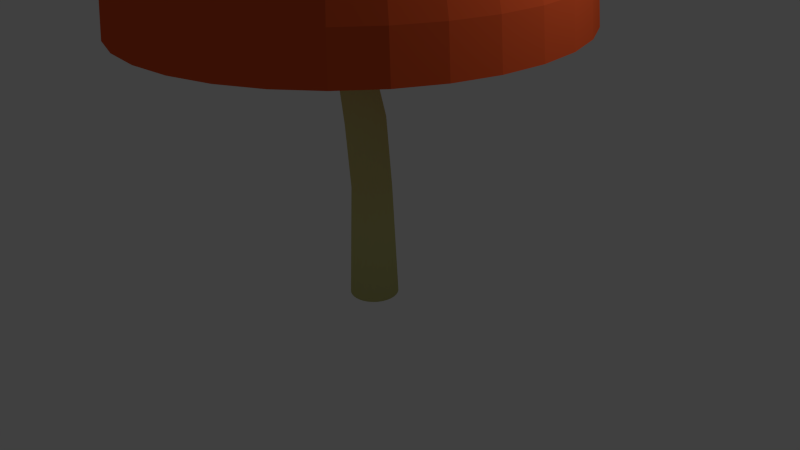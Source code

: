 # Source: dumb_mushroom.blend  (saved by Blender 2.76.0; exported with 4.5.12 LTS)
import bpy
from mathutils import Matrix  # noqa: F401  (used for matrix-valued properties, if any)

bpy.ops.wm.read_factory_settings(use_empty=True)
scene = bpy.context.scene
scene.name = 'Scene'

# ---- collections
col_collection_1 = bpy.data.collections.new('Collection 1'); scene.collection.children.link(col_collection_1)

# ---- materials (node trees are filled in below, after node groups)
mat_material_002 = bpy.data.materials.new('Material.002')
mat_material_002.alpha_threshold = 0.0
mat_material_002.use_transparent_shadow = False
mat_material_002.diffuse_color = (0.8, 0.1049, 0.02788, 1.0)
mat_material_002.roughness = 0.5
mat_material = bpy.data.materials.new('Material')
mat_material.alpha_threshold = 0.0
mat_material.use_transparent_shadow = False
mat_material.diffuse_color = (0.6152, 0.5893, 0.2247, 1.0)
mat_material.specular_color = (0.0578, 0.005765, 0.003164)
mat_material.roughness = 0.5

# ---- material node trees

# ---- world
world_world = bpy.data.worlds.new('World'); scene.world = world_world
world_world.color = (0.05088, 0.05088, 0.05088)
world_world.use_sun_shadow = False
world_world.sun_shadow_jitter_overblur = 0.0
world_world.cycles.sampling_method = 'MANUAL'
world_world.cycles.sample_map_resolution = 256

# ---- cameras
cam_camera = bpy.data.cameras.new('Camera')
cam_camera.clip_end = 100.0
cam_camera.lens = 35.0
cam_camera.sensor_width = 32.0
cam_camera.sensor_height = 18.0
cam_camera.ortho_scale = 7.314
cam_camera.dof.focus_distance = 0.0
cam_camera.dof.aperture_fstop = 128.0

# ---- lights
light_lamp = bpy.data.lights.new('Lamp', 'POINT')
light_lamp.transmission_factor = 0.0
light_lamp.cutoff_distance = 30.0
light_lamp.energy = 100.0
light_lamp.shadow_buffer_clip_start = 1.001
light_lamp.shadow_soft_size = 0.1
light_lamp.shadow_maximum_resolution = 0.006
light_lamp.use_absolute_resolution = True
light_lamp.cycles.use_multiple_importance_sampling = False

# ---- meshes
me_sphere = bpy.data.meshes.new('Sphere')
me_sphere.from_pydata([(-0.6307, -0.127, 5.733), (-1.143, -0.127, 5.577), (-1.615, -0.127, 5.325), (-2.028, -0.127, 4.986), (-2.368, -0.127, 4.572), (-2.62, -0.127, 4.1), (-2.775, -0.127, 3.588), (-2.828, -0.127, 3.056), (-0.6205, -0.02308, 5.733), (-1.123, 0.07681, 5.577), (-1.585, 0.1689, 5.325), (-1.991, 0.2496, 4.986), (-2.324, 0.3158, 4.572), (-2.571, 0.365, 4.1), (-2.724, 0.3953, 3.588), (-2.775, 0.4055, 3.056), (-0.5902, 0.07681, 5.733), (-1.063, 0.2727, 5.577), (-1.499, 0.4533, 5.325), (-1.881, 0.6116, 4.986), (-2.195, 0.7415, 4.572), (-2.428, 0.838, 4.1), (-2.571, 0.8975, 3.588), (-2.62, 0.9175, 3.056), (-0.541, 0.1689, 5.733), (-0.9667, 0.4533, 5.577), (-1.359, 0.7155, 5.325), (-1.703, 0.9453, 4.986), (-1.985, 1.134, 4.572), (-2.195, 1.274, 4.1), (-2.324, 1.36, 3.588), (-2.368, 1.389, 3.056), (-0.4748, 0.2496, 5.733), (-0.8368, 0.6116, 5.577), (-1.17, 0.9453, 5.325), (-1.463, 1.238, 4.986), (-1.703, 1.478, 4.572), (-1.881, 1.656, 4.1), (-1.991, 1.766, 3.588), (-2.028, 1.803, 3.056), (-0.3941, 0.3158, 5.733), (-0.6785, 0.7415, 5.577), (-0.9407, 1.134, 5.325), (-1.17, 1.478, 4.986), (-1.359, 1.76, 4.572), (-1.499, 1.97, 4.1), (-1.585, 2.099, 3.588), (-1.615, 2.142, 3.056), (-0.302, 0.365, 5.733), (-0.4979, 0.838, 5.577), (-0.6785, 1.274, 5.325), (-0.8368, 1.656, 4.986), (-0.9667, 1.97, 4.572), (-1.063, 2.203, 4.1), (-1.123, 2.346, 3.588), (-1.143, 2.395, 3.056), (-0.2021, 0.3953, 5.733), (-0.302, 0.8975, 5.577), (-0.3941, 1.36, 5.325), (-0.4748, 1.766, 4.986), (-0.541, 2.099, 4.572), (-0.5902, 2.346, 4.1), (-0.6205, 2.499, 3.588), (-0.6307, 2.55, 3.056), (-0.09824, 0.4055, 5.733), (-0.09824, 0.9175, 5.577), (-0.09824, 1.389, 5.325), (-0.09824, 1.803, 4.986), (-0.09824, 2.142, 4.572), (-0.09824, 2.395, 4.1), (-0.09824, 2.55, 3.588), (-0.09824, 2.602, 3.056), (0.00564, 0.3953, 5.733), (0.1055, 0.8975, 5.577), (0.1976, 1.36, 5.325), (0.2783, 1.766, 4.986), (0.3445, 2.099, 4.572), (0.3937, 2.346, 4.1), (0.424, 2.499, 3.588), (0.4342, 2.55, 3.056), (0.1055, 0.365, 5.733), (0.3015, 0.838, 5.577), (0.482, 1.274, 5.325), (0.6403, 1.656, 4.986), (0.7702, 1.97, 4.572), (0.8667, 2.203, 4.1), (0.9262, 2.346, 3.588), (0.9462, 2.395, 3.056), (0.1976, 0.3158, 5.733), (0.482, 0.7415, 5.577), (0.7442, 1.134, 5.325), (0.974, 1.478, 4.986), (1.163, 1.76, 4.572), (1.303, 1.97, 4.1), (1.389, 2.099, 3.588), (1.418, 2.142, 3.056), (0.2783, 0.2496, 5.733), (0.6403, 0.6116, 5.577), (0.974, 0.9453, 5.325), (1.266, 1.238, 4.986), (1.506, 1.478, 4.572), (1.685, 1.656, 4.1), (1.795, 1.766, 3.588), (1.832, 1.803, 3.056), (0.3445, 0.1689, 5.733), (0.7702, 0.4533, 5.577), (1.163, 0.7155, 5.325), (1.506, 0.9453, 4.986), (1.789, 1.134, 4.572), (1.998, 1.274, 4.1), (2.128, 1.36, 3.588), (2.171, 1.389, 3.056), (0.3937, 0.07681, 5.733), (0.8667, 0.2727, 5.577), (1.303, 0.4533, 5.325), (1.685, 0.6116, 4.986), (1.998, 0.7415, 4.572), (2.231, 0.838, 4.1), (2.375, 0.8975, 3.588), (2.423, 0.9175, 3.056), (0.424, -0.02308, 5.733), (0.9262, 0.07681, 5.577), (1.389, 0.1689, 5.325), (1.795, 0.2496, 4.986), (2.128, 0.3158, 4.572), (2.375, 0.365, 4.1), (2.527, 0.3953, 3.588), (2.579, 0.4055, 3.056), (0.4342, -0.127, 5.733), (0.9462, -0.127, 5.577), (1.418, -0.127, 5.325), (1.832, -0.127, 4.986), (2.171, -0.127, 4.572), (2.423, -0.127, 4.1), (2.579, -0.127, 3.588), (2.631, -0.127, 3.056), (0.424, -0.2308, 5.733), (0.9262, -0.3307, 5.577), (1.389, -0.4228, 5.325), (1.795, -0.5035, 4.986), (2.128, -0.5697, 4.572), (2.375, -0.6189, 4.1), (2.527, -0.6492, 3.588), (2.579, -0.6594, 3.056), (0.3937, -0.3307, 5.733), (0.8667, -0.5267, 5.577), (1.303, -0.7072, 5.325), (1.685, -0.8655, 4.986), (1.998, -0.9954, 4.572), (2.231, -1.092, 4.1), (2.375, -1.151, 3.588), (2.423, -1.171, 3.056), (0.3445, -0.4228, 5.733), (0.7702, -0.7072, 5.577), (1.163, -0.9694, 5.325), (1.506, -1.199, 4.986), (1.789, -1.388, 4.572), (1.998, -1.528, 4.1), (2.128, -1.614, 3.588), (2.171, -1.643, 3.056), (0.2783, -0.5035, 5.733), (0.6403, -0.8655, 5.577), (0.974, -1.199, 5.325), (1.266, -1.492, 4.986), (1.506, -1.732, 4.572), (1.685, -1.91, 4.1), (1.795, -2.02, 3.588), (1.832, -2.057, 3.056), (0.1976, -0.5697, 5.733), (0.482, -0.9954, 5.577), (0.7442, -1.388, 5.325), (0.974, -1.732, 4.986), (1.163, -2.014, 4.572), (1.303, -2.224, 4.1), (1.389, -2.353, 3.588), (1.418, -2.396, 3.056), (0.1055, -0.6189, 5.733), (0.3015, -1.092, 5.577), (0.482, -1.528, 5.325), (0.6403, -1.91, 4.986), (0.7702, -2.224, 4.572), (0.8667, -2.457, 4.1), (0.9262, -2.6, 3.588), (0.9462, -2.649, 3.056), (-0.1698, -0.127, 3.693), (0.00564, -0.6492, 5.733), (0.1055, -1.151, 5.577), (0.1976, -1.614, 5.325), (0.2783, -2.02, 4.986), (0.3445, -2.353, 4.572), (0.3937, -2.6, 4.1), (0.424, -2.752, 3.588), (0.4342, -2.804, 3.056), (-0.1684, -0.113, 3.693), (-0.1644, -0.09957, 3.693), (-0.1578, -0.08719, 3.693), (-0.1489, -0.07635, 3.693), (-0.138, -0.06745, 3.693), (-0.1256, -0.06083, 3.693), (-0.1122, -0.05676, 3.693), (-0.09824, -0.6594, 5.733), (-0.09824, -1.171, 5.577), (-0.09824, -1.643, 5.325), (-0.09824, -2.057, 4.986), (-0.09824, -2.396, 4.572), (-0.09824, -2.649, 4.1), (-0.09824, -2.804, 3.588), (-0.09824, -2.856, 3.056), (-0.09824, -0.05538, 3.693), (-0.08428, -0.05676, 3.693), (-0.07085, -0.06083, 3.693), (-0.05848, -0.06745, 3.693), (-0.04763, -0.07635, 3.693), (-0.03873, -0.08719, 3.693), (-0.03211, -0.09957, 3.693), (-0.2021, -0.6492, 5.733), (-0.302, -1.151, 5.577), (-0.3941, -1.614, 5.325), (-0.4748, -2.02, 4.986), (-0.541, -2.353, 4.572), (-0.5902, -2.6, 4.1), (-0.6205, -2.752, 3.588), (-0.6307, -2.804, 3.056), (-0.02804, -0.113, 3.693), (-0.02667, -0.127, 3.693), (-0.02804, -0.1409, 3.693), (-0.03211, -0.1543, 3.693), (-0.03873, -0.1667, 3.693), (-0.04763, -0.1776, 3.693), (-0.05848, -0.1865, 3.693), (-0.302, -0.6189, 5.733), (-0.4979, -1.092, 5.577), (-0.6785, -1.528, 5.325), (-0.8368, -1.91, 4.986), (-0.9667, -2.224, 4.572), (-1.063, -2.457, 4.1), (-1.123, -2.6, 3.588), (-1.143, -2.649, 3.056), (-0.07085, -0.1931, 3.693), (-0.08428, -0.1972, 3.693), (-0.09824, -0.1985, 3.693), (-0.1122, -0.1972, 3.693), (-0.1256, -0.1931, 3.693), (-0.138, -0.1865, 3.693), (-0.1489, -0.1776, 3.693), (-0.3941, -0.5697, 5.733), (-0.6785, -0.9954, 5.577), (-0.9407, -1.388, 5.325), (-1.17, -1.732, 4.986), (-1.359, -2.014, 4.572), (-1.499, -2.224, 4.1), (-1.585, -2.353, 3.588), (-1.615, -2.396, 3.056), (-0.1578, -0.1667, 3.693), (-0.1644, -0.1543, 3.693), (-0.1684, -0.1409, 3.693), (-1.478, -0.4014, 3.693), (-1.398, -0.6653, 3.693), (-1.268, -0.9085, 3.693), (-1.093, -1.122, 3.693), (-0.4748, -0.5035, 5.733), (-0.8368, -0.8655, 5.577), (-1.17, -1.199, 5.325), (-1.463, -1.492, 4.986), (-1.703, -1.732, 4.572), (-1.881, -1.91, 4.1), (-1.991, -2.02, 3.588), (-2.028, -2.057, 3.056), (-0.8798, -1.297, 3.693), (-0.6366, -1.427, 3.693), (-0.3727, -1.507, 3.693), (-0.09824, -1.534, 3.693), (0.1762, -1.507, 3.693), (0.4401, -1.427, 3.693), (0.6833, -1.297, 3.693), (-0.541, -0.4228, 5.733), (-0.9667, -0.7072, 5.577), (-1.359, -0.9694, 5.325), (-1.703, -1.199, 4.986), (-1.985, -1.388, 4.572), (-2.195, -1.528, 4.1), (-2.324, -1.614, 3.588), (-2.368, -1.643, 3.056), (0.8964, -1.122, 3.693), (1.071, -0.9085, 3.693), (1.201, -0.6653, 3.693), (1.281, -0.4014, 3.693), (1.308, -0.127, 3.693), (1.281, 0.1475, 3.693), (1.201, 0.4114, 3.693), (-0.09824, -0.127, 5.785), (-0.5902, -0.3307, 5.733), (-1.063, -0.5267, 5.577), (-1.499, -0.7072, 5.325), (-1.881, -0.8655, 4.986), (-2.195, -0.9954, 4.572), (-2.428, -1.092, 4.1), (-2.571, -1.151, 3.588), (-2.62, -1.171, 3.056), (1.071, 0.6546, 3.693), (0.8964, 0.8677, 3.693), (0.6833, 1.043, 3.693), (0.4401, 1.173, 3.693), (0.1762, 1.253, 3.693), (-0.09824, 1.28, 3.693), (-0.3727, 1.253, 3.693), (-0.6205, -0.2308, 5.733), (-1.123, -0.3307, 5.577), (-1.585, -0.4228, 5.325), (-1.991, -0.5035, 4.986), (-2.324, -0.5697, 4.572), (-2.571, -0.6189, 4.1), (-2.724, -0.6492, 3.588), (-2.775, -0.6594, 3.056), (-0.6366, 1.173, 3.693), (-0.8798, 1.043, 3.693), (-1.093, 0.8677, 3.693), (-1.268, 0.6546, 3.693), (-1.398, 0.4114, 3.693), (-1.478, 0.1475, 3.693), (-1.505, -0.127, 3.693)], [], [(7, 6, 14, 15), (1, 0, 8, 9), (2, 1, 9, 10), (3, 2, 10, 11), (4, 3, 11, 12), (5, 4, 12, 13), (6, 5, 13, 14), (13, 12, 20, 21), (14, 13, 21, 22), (15, 14, 22, 23), (9, 8, 16, 17), (10, 9, 17, 18), (11, 10, 18, 19), (12, 11, 19, 20), (18, 17, 25, 26), (19, 18, 26, 27), (20, 19, 27, 28), (21, 20, 28, 29), (22, 21, 29, 30), (23, 22, 30, 31), (17, 16, 24, 25), (30, 29, 37, 38), (31, 30, 38, 39), (25, 24, 32, 33), (26, 25, 33, 34), (27, 26, 34, 35), (28, 27, 35, 36), (29, 28, 36, 37), (35, 34, 42, 43), (36, 35, 43, 44), (37, 36, 44, 45), (38, 37, 45, 46), (39, 38, 46, 47), (33, 32, 40, 41), (34, 33, 41, 42), (47, 46, 54, 55), (41, 40, 48, 49), (42, 41, 49, 50), (43, 42, 50, 51), (44, 43, 51, 52), (45, 44, 52, 53), (46, 45, 53, 54), (51, 50, 58, 59), (52, 51, 59, 60), (53, 52, 60, 61), (54, 53, 61, 62), (55, 54, 62, 63), (49, 48, 56, 57), (50, 49, 57, 58), (63, 62, 70, 71), (57, 56, 64, 65), (58, 57, 65, 66), (59, 58, 66, 67), (60, 59, 67, 68), (61, 60, 68, 69), (62, 61, 69, 70), (68, 67, 75, 76), (69, 68, 76, 77), (70, 69, 77, 78), (71, 70, 78, 79), (65, 64, 72, 73), (66, 65, 73, 74), (67, 66, 74, 75), (73, 72, 80, 81), (74, 73, 81, 82), (75, 74, 82, 83), (76, 75, 83, 84), (77, 76, 84, 85), (78, 77, 85, 86), (79, 78, 86, 87), (84, 83, 91, 92), (85, 84, 92, 93), (86, 85, 93, 94), (87, 86, 94, 95), (81, 80, 88, 89), (82, 81, 89, 90), (83, 82, 90, 91), (89, 88, 96, 97), (90, 89, 97, 98), (91, 90, 98, 99), (92, 91, 99, 100), (93, 92, 100, 101), (94, 93, 101, 102), (95, 94, 102, 103), (101, 100, 108, 109), (102, 101, 109, 110), (103, 102, 110, 111), (97, 96, 104, 105), (98, 97, 105, 106), (99, 98, 106, 107), (100, 99, 107, 108), (106, 105, 113, 114), (107, 106, 114, 115), (108, 107, 115, 116), (109, 108, 116, 117), (110, 109, 117, 118), (111, 110, 118, 119), (105, 104, 112, 113), (118, 117, 125, 126), (119, 118, 126, 127), (113, 112, 120, 121), (114, 113, 121, 122), (115, 114, 122, 123), (116, 115, 123, 124), (117, 116, 124, 125), (122, 121, 129, 130), (123, 122, 130, 131), (124, 123, 131, 132), (125, 124, 132, 133), (126, 125, 133, 134), (127, 126, 134, 135), (121, 120, 128, 129), (134, 133, 141, 142), (135, 134, 142, 143), (129, 128, 136, 137), (130, 129, 137, 138), (131, 130, 138, 139), (132, 131, 139, 140), (133, 132, 140, 141), (139, 138, 146, 147), (140, 139, 147, 148), (141, 140, 148, 149), (142, 141, 149, 150), (143, 142, 150, 151), (137, 136, 144, 145), (138, 137, 145, 146), (151, 150, 158, 159), (145, 144, 152, 153), (146, 145, 153, 154), (147, 146, 154, 155), (148, 147, 155, 156), (149, 148, 156, 157), (150, 149, 157, 158), (155, 154, 162, 163), (156, 155, 163, 164), (157, 156, 164, 165), (158, 157, 165, 166), (159, 158, 166, 167), (153, 152, 160, 161), (154, 153, 161, 162), (167, 166, 174, 175), (161, 160, 168, 169), (162, 161, 169, 170), (163, 162, 170, 171), (164, 163, 171, 172), (165, 164, 172, 173), (166, 165, 173, 174), (172, 171, 179, 180), (173, 172, 180, 181), (174, 173, 181, 182), (175, 174, 182, 183), (169, 168, 176, 177), (170, 169, 177, 178), (171, 170, 178, 179), (284, 283, 228, 227), (177, 176, 185, 186), (268, 259, 244, 243), (178, 177, 186, 187), (283, 274, 229, 228), (179, 178, 187, 188), (258, 257, 254, 253), (180, 179, 188, 189), (300, 299, 213, 212), (181, 180, 189, 190), (256, 320, 184, 255), (182, 181, 190, 191), (287, 286, 225, 224), (183, 182, 191, 192), (320, 319, 193, 184), (190, 189, 204, 205), (271, 270, 241, 240), (191, 190, 205, 206), (319, 318, 194, 193), (192, 191, 206, 207), (273, 272, 239, 238), (186, 185, 200, 201), (289, 288, 223, 214), (187, 186, 201, 202), (274, 273, 238, 229), (188, 187, 202, 203), (285, 284, 227, 226), (189, 188, 203, 204), (201, 200, 215, 216), (303, 302, 210, 209), (202, 201, 216, 217), (305, 304, 208, 199), (203, 202, 217, 218), (269, 268, 243, 242), (204, 203, 218, 219), (317, 316, 196, 195), (205, 204, 219, 220), (301, 300, 212, 211), (206, 205, 220, 221), (316, 315, 197, 196), (207, 206, 221, 222), (318, 317, 195, 194), (220, 219, 234, 235), (272, 271, 240, 239), (221, 220, 235, 236), (314, 305, 199, 198), (222, 221, 236, 237), (299, 289, 214, 213), (216, 215, 230, 231), (304, 303, 209, 208), (217, 216, 231, 232), (259, 258, 253, 244), (218, 217, 232, 233), (315, 314, 198, 197), (219, 218, 233, 234), (288, 287, 224, 223), (270, 269, 242, 241), (232, 231, 246, 247), (302, 301, 211, 210), (233, 232, 247, 248), (103, 111, 299, 300), (234, 233, 248, 249), (39, 47, 315, 316), (235, 234, 249, 250), (192, 207, 271, 272), (236, 235, 250, 251), (127, 135, 287, 288), (237, 236, 251, 252), (286, 285, 226, 225), (231, 230, 245, 246), (175, 183, 273, 274), (251, 250, 265, 266), (7, 15, 319, 320), (252, 251, 266, 267), (167, 175, 274, 283), (246, 245, 260, 261), (237, 252, 268, 269), (247, 246, 261, 262), (23, 31, 317, 318), (248, 247, 262, 263), (87, 95, 301, 302), (249, 248, 263, 264), (282, 298, 257, 258), (250, 249, 264, 265), (262, 261, 276, 277), (151, 159, 284, 285), (263, 262, 277, 278), (207, 222, 270, 271), (264, 263, 278, 279), (71, 79, 303, 304), (265, 264, 279, 280), (47, 55, 314, 315), (266, 265, 280, 281), (313, 7, 320, 256), (267, 266, 281, 282), (63, 71, 304, 305), (261, 260, 275, 276), (111, 119, 289, 299), (281, 280, 296, 297), (183, 192, 272, 273), (282, 281, 297, 298), (135, 143, 286, 287), (276, 275, 291, 292), (298, 313, 256, 257), (277, 276, 292, 293), (252, 267, 259, 268), (278, 277, 293, 294), (95, 103, 300, 301), (279, 278, 294, 295), (159, 167, 283, 284), (280, 279, 295, 296), (31, 39, 316, 317), (119, 127, 288, 289), (294, 293, 308, 309), (222, 237, 269, 270), (295, 294, 309, 310), (15, 23, 318, 319), (296, 295, 310, 311), (143, 151, 285, 286), (297, 296, 311, 312), (267, 282, 258, 259), (298, 297, 312, 313), (55, 63, 305, 314), (292, 291, 306, 307), (79, 87, 302, 303), (293, 292, 307, 308), (0, 290, 8), (8, 290, 16), (16, 290, 24), (24, 290, 32), (32, 290, 40), (40, 290, 48), (48, 290, 56), (56, 290, 64), (64, 290, 72), (72, 290, 80), (80, 290, 88), (88, 290, 96), (96, 290, 104), (104, 290, 112), (112, 290, 120), (120, 290, 128), (128, 290, 136), (136, 290, 144), (144, 290, 152), (152, 290, 160), (160, 290, 168), (168, 290, 176), (176, 290, 185), (185, 290, 200), (200, 290, 215), (215, 290, 230), (230, 290, 245), (245, 290, 260), (260, 290, 275), (275, 290, 291), (291, 290, 306), (257, 256, 255, 254), (313, 312, 6, 7), (306, 290, 0), (307, 306, 0, 1), (308, 307, 1, 2), (309, 308, 2, 3), (310, 309, 3, 4), (311, 310, 4, 5), (312, 311, 5, 6)])
me_sphere.materials.append(mat_material_002)
me_sphere.use_remesh_preserve_volume = False
me_sphere.use_remesh_preserve_attributes = False
me_sphere.use_mirror_vertex_groups = False
me_sphere.update()
me_cylinder = bpy.data.meshes.new('Cylinder')
me_cylinder.from_pydata([(3.274e-08, 0.312, -1.0), (3.889e-08, 0.2528, 0.4788), (0.06086, 0.306, -1.0), (0.04932, 0.2479, 0.4788), (0.1194, 0.2882, -1.0), (0.09674, 0.2336, 0.4788), (0.1733, 0.2594, -1.0), (0.1405, 0.2102, 0.4788), (0.2206, 0.2206, -1.0), (0.1788, 0.1788, 0.4788), (0.2594, 0.1733, -1.0), (0.2102, 0.1405, 0.4788), (0.2882, 0.1194, -1.0), (0.2336, 0.09674, 0.4788), (0.306, 0.06086, -1.0), (0.2479, 0.04932, 0.4788), (0.312, 2.434e-07, -1.0), (0.2528, 2.573e-07, 0.4788), (0.306, -0.06086, -1.0), (0.2479, -0.04932, 0.4788), (0.2882, -0.1194, -1.0), (0.2336, -0.09674, 0.4788), (0.2594, -0.1733, -1.0), (0.2102, -0.1405, 0.4788), (0.2206, -0.2206, -1.0), (0.1788, -0.1788, 0.4788), (0.1733, -0.2594, -1.0), (0.1405, -0.2102, 0.4788), (0.1194, -0.2882, -1.0), (0.09674, -0.2336, 0.4788), (0.06086, -0.306, -1.0), (0.04932, -0.2479, 0.4788), (-6.891e-08, -0.312, -1.0), (-4.348e-08, -0.2528, 0.4788), (-0.06086, -0.306, -1.0), (-0.04932, -0.2479, 0.4788), (-0.1194, -0.2882, -1.0), (-0.09674, -0.2336, 0.4788), (-0.1733, -0.2594, -1.0), (-0.1405, -0.2102, 0.4788), (-0.2206, -0.2206, -1.0), (-0.1788, -0.1788, 0.4788), (-0.2594, -0.1733, -1.0), (-0.2102, -0.1405, 0.4788), (-0.2882, -0.1194, -1.0), (-0.2336, -0.09674, 0.4788), (-0.306, -0.06086, -1.0), (-0.2479, -0.04932, 0.4788), (-0.312, 5.21e-07, -1.0), (-0.2528, 4.823e-07, 0.4788), (-0.306, 0.06086, -1.0), (-0.2479, 0.04932, 0.4788), (-0.2882, 0.1194, -1.0), (-0.2336, 0.09674, 0.4788), (-0.2594, 0.1733, -1.0), (-0.2102, 0.1405, 0.4788), (-0.2206, 0.2206, -1.0), (-0.1788, 0.1788, 0.4788), (-0.1733, 0.2594, -1.0), (-0.1405, 0.2102, 0.4788), (-0.1194, 0.2882, -1.0), (-0.09674, 0.2336, 0.4788), (-0.06086, 0.306, -1.0), (-0.04932, 0.2479, 0.4788), (9.879e-08, 0.1744, 1.415), (0.04908, 0.1697, 1.414), (0.09628, 0.1556, 1.411), (0.1398, 0.1328, 1.407), (0.1779, 0.1021, 1.401), (0.2092, 0.06463, 1.394), (0.2324, 0.02192, 1.386), (0.2468, -0.02443, 1.377), (0.2516, -0.07263, 1.367), (0.2468, -0.1208, 1.358), (0.2324, -0.1672, 1.349), (0.2092, -0.2099, 1.341), (0.1779, -0.2473, 1.334), (0.1398, -0.278, 1.328), (0.09628, -0.3009, 1.323), (0.04908, -0.3149, 1.321), (1.681e-08, -0.3197, 1.32), (-0.04908, -0.3149, 1.321), (-0.09628, -0.3009, 1.323), (-0.1398, -0.278, 1.328), (-0.1779, -0.2473, 1.334), (-0.2092, -0.2099, 1.341), (-0.2324, -0.1672, 1.349), (-0.2468, -0.1208, 1.358), (-0.2516, -0.07263, 1.367), (-0.2468, -0.02443, 1.377), (-0.2324, 0.02192, 1.386), (-0.2092, 0.06463, 1.394), (-0.1779, 0.1021, 1.401), (-0.1398, 0.1328, 1.407), (-0.09628, 0.1556, 1.411), (-0.04908, 0.1697, 1.414), (7.503e-07, 0.02614, 1.995), (0.04278, 0.02192, 1.995), (0.08391, 0.009445, 1.995), (0.1218, -0.01082, 1.994), (0.1551, -0.03809, 1.994), (0.1823, -0.07131, 1.994), (0.2026, -0.1092, 1.994), (0.2151, -0.1504, 1.993), (0.2193, -0.1931, 1.993), (0.2151, -0.2359, 1.993), (0.2026, -0.277, 1.992), (0.1823, -0.3149, 1.992), (0.1551, -0.3482, 1.992), (0.1218, -0.3754, 1.992), (0.08391, -0.3957, 1.991), (0.04278, -0.4082, 1.991), (6.788e-07, -0.4124, 1.991), (-0.04278, -0.4082, 1.991), (-0.08391, -0.3957, 1.991), (-0.1218, -0.3754, 1.992), (-0.155, -0.3482, 1.992), (-0.1823, -0.3149, 1.992), (-0.2026, -0.277, 1.992), (-0.2151, -0.2359, 1.993), (-0.2193, -0.1931, 1.993), (-0.2151, -0.1504, 1.993), (-0.2026, -0.1092, 1.994), (-0.1823, -0.07131, 1.994), (-0.155, -0.03809, 1.994), (-0.1218, -0.01082, 1.994), (-0.08391, 0.009446, 1.995), (-0.04278, 0.02192, 1.995), (-0.0969, 0.01663, 3.215), (-0.06877, 0.01386, 3.215), (-0.04173, 0.005658, 3.215), (-0.0168, -0.007666, 3.215), (0.005049, -0.0256, 3.215), (0.02298, -0.04744, 3.215), (0.0363, -0.07237, 3.214), (0.04451, -0.09942, 3.214), (0.04728, -0.1275, 3.214), (0.04451, -0.1557, 3.214), (0.0363, -0.1827, 3.213), (0.02298, -0.2076, 3.213), (0.005049, -0.2295, 3.213), (-0.0168, -0.2474, 3.213), (-0.04173, -0.2607, 3.213), (-0.06877, -0.2689, 3.213), (-0.0969, -0.2717, 3.213), (-0.125, -0.2689, 3.213), (-0.1521, -0.2607, 3.213), (-0.177, -0.2474, 3.213), (-0.1989, -0.2295, 3.213), (-0.2168, -0.2076, 3.213), (-0.2301, -0.1827, 3.213), (-0.2383, -0.1557, 3.214), (-0.2411, -0.1275, 3.214), (-0.2383, -0.09942, 3.214), (-0.2301, -0.07237, 3.214), (-0.2168, -0.04744, 3.215), (-0.1989, -0.0256, 3.215), (-0.177, -0.007665, 3.215), (-0.1521, 0.005658, 3.215), (-0.125, 0.01386, 3.215), (-0.2582, 0.2241, 4.23), (-0.2361, 0.222, 4.23), (-0.215, 0.2156, 4.23), (-0.1955, 0.2051, 4.229), (-0.1784, 0.1911, 4.229), (-0.1643, 0.174, 4.229), (-0.1539, 0.1545, 4.229), (-0.1475, 0.1333, 4.229), (-0.1453, 0.1113, 4.229), (-0.1475, 0.08926, 4.229), (-0.1539, 0.06808, 4.228), (-0.1643, 0.04857, 4.228), (-0.1784, 0.03147, 4.228), (-0.1955, 0.01743, 4.228), (-0.215, 0.007001, 4.228), (-0.2361, 0.0005781, 4.228), (-0.2582, -0.001591, 4.228), (-0.2802, 0.0005781, 4.228), (-0.3014, 0.007001, 4.228), (-0.3209, 0.01743, 4.228), (-0.338, 0.03147, 4.228), (-0.352, 0.04857, 4.228), (-0.3624, 0.06808, 4.228), (-0.3689, 0.08926, 4.229), (-0.371, 0.1113, 4.229), (-0.3689, 0.1333, 4.229), (-0.3624, 0.1545, 4.229), (-0.352, 0.174, 4.229), (-0.338, 0.1911, 4.229), (-0.3209, 0.2051, 4.229), (-0.3014, 0.2156, 4.23), (-0.2802, 0.222, 4.23)], [], [(0, 1, 3, 2), (2, 3, 5, 4), (4, 5, 7, 6), (6, 7, 9, 8), (8, 9, 11, 10), (10, 11, 13, 12), (12, 13, 15, 14), (14, 15, 17, 16), (16, 17, 19, 18), (18, 19, 21, 20), (20, 21, 23, 22), (22, 23, 25, 24), (24, 25, 27, 26), (26, 27, 29, 28), (28, 29, 31, 30), (30, 31, 33, 32), (32, 33, 35, 34), (34, 35, 37, 36), (36, 37, 39, 38), (38, 39, 41, 40), (40, 41, 43, 42), (42, 43, 45, 44), (44, 45, 47, 46), (46, 47, 49, 48), (48, 49, 51, 50), (50, 51, 53, 52), (52, 53, 55, 54), (54, 55, 57, 56), (56, 57, 59, 58), (58, 59, 61, 60), (11, 9, 68, 69), (62, 63, 1, 0), (60, 61, 63, 62), (0, 2, 4, 6, 8, 10, 12, 14, 16, 18, 20, 22, 24, 26, 28, 30, 32, 34, 36, 38, 40, 42, 44, 46, 48, 50, 52, 54, 56, 58, 60, 62), (90, 89, 121, 122), (29, 27, 77, 78), (47, 45, 86, 87), (3, 1, 64, 65), (1, 63, 95, 64), (21, 19, 73, 74), (39, 37, 82, 83), (57, 55, 91, 92), (13, 11, 69, 70), (31, 29, 78, 79), (49, 47, 87, 88), (5, 3, 65, 66), (23, 21, 74, 75), (41, 39, 83, 84), (59, 57, 92, 93), (15, 13, 70, 71), (33, 31, 79, 80), (51, 49, 88, 89), (7, 5, 66, 67), (25, 23, 75, 76), (43, 41, 84, 85), (61, 59, 93, 94), (17, 15, 71, 72), (35, 33, 80, 81), (53, 51, 89, 90), (9, 7, 67, 68), (27, 25, 76, 77), (45, 43, 85, 86), (63, 61, 94, 95), (19, 17, 72, 73), (37, 35, 81, 82), (55, 53, 90, 91), (98, 97, 129, 130), (77, 76, 108, 109), (91, 90, 122, 123), (78, 77, 109, 110), (65, 64, 96, 97), (92, 91, 123, 124), (79, 78, 110, 111), (66, 65, 97, 98), (93, 92, 124, 125), (80, 79, 111, 112), (67, 66, 98, 99), (94, 93, 125, 126), (81, 80, 112, 113), (68, 67, 99, 100), (95, 94, 126, 127), (82, 81, 113, 114), (69, 68, 100, 101), (64, 95, 127, 96), (83, 82, 114, 115), (70, 69, 101, 102), (84, 83, 115, 116), (71, 70, 102, 103), (85, 84, 116, 117), (72, 71, 103, 104), (86, 85, 117, 118), (73, 72, 104, 105), (87, 86, 118, 119), (74, 73, 105, 106), (88, 87, 119, 120), (75, 74, 106, 107), (89, 88, 120, 121), (76, 75, 107, 108), (133, 132, 164, 165), (125, 124, 156, 157), (112, 111, 143, 144), (99, 98, 130, 131), (126, 125, 157, 158), (113, 112, 144, 145), (100, 99, 131, 132), (127, 126, 158, 159), (114, 113, 145, 146), (101, 100, 132, 133), (96, 127, 159, 128), (115, 114, 146, 147), (102, 101, 133, 134), (116, 115, 147, 148), (103, 102, 134, 135), (117, 116, 148, 149), (104, 103, 135, 136), (118, 117, 149, 150), (105, 104, 136, 137), (119, 118, 150, 151), (106, 105, 137, 138), (120, 119, 151, 152), (107, 106, 138, 139), (121, 120, 152, 153), (108, 107, 139, 140), (122, 121, 153, 154), (109, 108, 140, 141), (123, 122, 154, 155), (110, 109, 141, 142), (97, 96, 128, 129), (124, 123, 155, 156), (111, 110, 142, 143), (161, 160, 191, 190, 189, 188, 187, 186, 185, 184, 183, 182, 181, 180, 179, 178, 177, 176, 175, 174, 173, 172, 171, 170, 169, 168, 167, 166, 165, 164, 163, 162), (128, 159, 191, 160), (147, 146, 178, 179), (134, 133, 165, 166), (148, 147, 179, 180), (135, 134, 166, 167), (149, 148, 180, 181), (136, 135, 167, 168), (150, 149, 181, 182), (137, 136, 168, 169), (151, 150, 182, 183), (138, 137, 169, 170), (152, 151, 183, 184), (139, 138, 170, 171), (153, 152, 184, 185), (140, 139, 171, 172), (154, 153, 185, 186), (141, 140, 172, 173), (155, 154, 186, 187), (142, 141, 173, 174), (129, 128, 160, 161), (156, 155, 187, 188), (143, 142, 174, 175), (130, 129, 161, 162), (157, 156, 188, 189), (144, 143, 175, 176), (131, 130, 162, 163), (158, 157, 189, 190), (145, 144, 176, 177), (132, 131, 163, 164), (159, 158, 190, 191), (146, 145, 177, 178)])
me_cylinder.polygons.foreach_set('use_smooth', [True] * 162)
me_cylinder.materials.append(mat_material)
me_cylinder.use_remesh_preserve_volume = False
me_cylinder.use_remesh_preserve_attributes = False
me_cylinder.use_mirror_vertex_groups = False
me_cylinder.update()

# ---- objects
ob_sphere = bpy.data.objects.new('Sphere', me_sphere)
ob_trunk = bpy.data.objects.new('Trunk', me_cylinder)
ob_lamp = bpy.data.objects.new('Lamp', light_lamp)
ob_camera = bpy.data.objects.new('Camera', cam_camera)

# ---- transforms, parenting, visibility, modifiers, constraints
ob_sphere.location = (0.0, 0.0, 0.0)
ob_sphere.lineart.crease_threshold = 0.0
ob_trunk.location = (0.0, 0.0, 0.4699)
ob_trunk.lineart.crease_threshold = 0.0
ob_lamp.location = (4.076, 1.005, 5.904)
ob_lamp.rotation_euler = (0.6503, 0.05522, 1.866)
ob_lamp.lock_rotations_4d = False
ob_lamp.empty_display_type = 'ARROWS'
ob_lamp.color = (0.0, 0.0, 0.0, 0.0)
ob_lamp.lineart.crease_threshold = 0.0
ob_camera.location = (7.481, -6.508, 5.344)
ob_camera.rotation_euler = (1.109, 0.01082, 0.8149)
ob_camera.lock_rotations_4d = False
ob_camera.empty_display_type = 'ARROWS'
ob_camera.color = (0.0, 0.0, 0.0, 0.0)
ob_camera.display_type = 'WIRE'
ob_camera.lineart.crease_threshold = 0.0

# ---- collection membership
col_collection_1.objects.link(ob_sphere)
col_collection_1.objects.link(ob_trunk)
col_collection_1.objects.link(ob_lamp)
col_collection_1.objects.link(ob_camera)

# ---- scene / render settings (as saved in the file)
scene.camera = ob_camera
scene.frame_start = 1; scene.frame_end = 250; scene.frame_set(1)
scene.render.engine = 'BLENDER_EEVEE_NEXT'
scene.render.resolution_percentage = 50
scene.render.dither_intensity = 0.0
scene.cycles.use_denoising = False
scene.cycles.samples = 10
scene.cycles.sampling_pattern = 'TABULATED_SOBOL'
scene.cycles.light_sampling_threshold = 0.0
scene.cycles.use_adaptive_sampling = False
scene.cycles.use_light_tree = False
scene.cycles.blur_glossy = 0.0
scene.cycles.pixel_filter_type = 'GAUSSIAN'
scene.cycles.sample_clamp_indirect = 0.0
scene.view_settings.view_transform = 'Standard'
bpy.context.view_layer.update()
